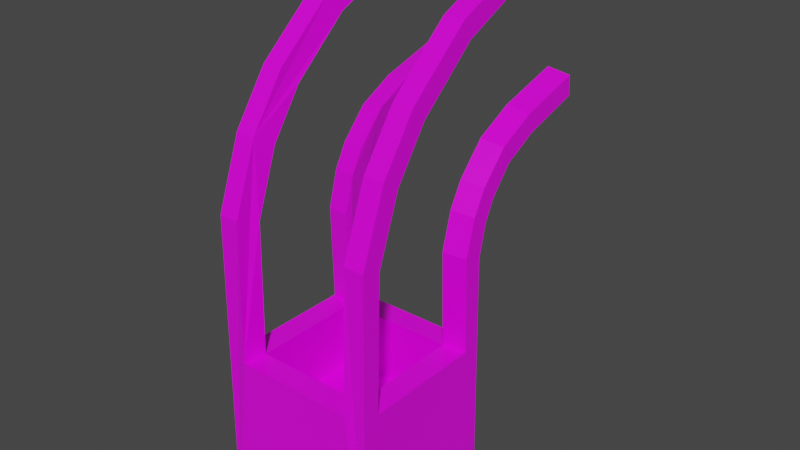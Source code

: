 # Source: cratewires.blend  (saved by Blender 4.4.30; exported with 4.5.12 LTS)
import bpy
from mathutils import Matrix  # noqa: F401  (used for matrix-valued properties, if any)

bpy.ops.wm.read_factory_settings(use_empty=True)
scene = bpy.context.scene
scene.name = 'Scene'

# ---- collections
col_collection = bpy.data.collections.new('Collection'); scene.collection.children.link(col_collection)

# ---- images (referenced by path relative to the original .blend; pixels are not part of the script)
import os
ASSET_DIR = os.environ.get("B2B_ASSET_DIR", "")  # directory of the original .blend (textures are referenced by path, not embedded)
HERE = os.path.dirname(os.path.abspath(__file__))  # packed textures are extracted next to this script under _unpacked/

def load_image(name, relpath, width, height, colorspace="sRGB"):
    """Load a texture the original file referenced (path relative to the .blend, or extracted next to this script)."""
    p = next((c for c in (os.path.join(HERE, relpath), os.path.join(ASSET_DIR, relpath)) if relpath and os.path.exists(c)), "")
    if p:
        img = bpy.data.images.load(p, check_existing=True)
        img.name = name
    else:  # same state as the original file: an image datablock whose file is absent (Cycles renders it pink)
        img = bpy.data.images.new(name, width, height)
        img.source = "FILE"
        img.filepath = "//" + (relpath or name)
    img.colorspace_settings.name = colorspace
    return img
img_wood_jpg = load_image('wood.jpg', 'textures/wood.jpg', 1024, 1024, 'sRGB')

# ---- materials (node trees are filled in below, after node groups)
mat_material = bpy.data.materials.new('Material')
mat_material.alpha_threshold = 0.0
mat_material.use_transparent_shadow = False
mat_material.line_color = (0.0, 0.0, 0.0, 1.0)

# ---- material node trees
mat_material.use_nodes = True; mat_material.node_tree.nodes.clear()
_N = mat_material.node_tree.nodes; _L = mat_material.node_tree.links
n0 = _N.new('ShaderNodeOutputMaterial'); n0.name = 'Material Output'; n0.location = (300, 300)
n1 = _N.new('ShaderNodeBsdfPrincipled'); n1.name = 'Principled BSDF'; n1.location = (10, 300)
n1.distribution = 'GGX'
n1.subsurface_method = 'BURLEY'
n1.inputs[2].default_value = 0.4
n1.inputs[3].default_value = 1.45
n1.inputs[27].default_value = (0.0, 0.0, 0.0, 1.0)
n1.inputs[28].default_value = 1.0
n2 = _N.new('ShaderNodeTexImage'); n2.name = 'Image Texture'; n2.location = (-598, 291)
n2.image = img_wood_jpg
_L.new(n1.outputs[0], n0.inputs[0])
_L.new(n2.outputs[0], n1.inputs[0])
n0.is_active_output = True

# ---- world
world_world = bpy.data.worlds.new('World'); scene.world = world_world
world_world.use_nodes = True; world_world.node_tree.nodes.clear()
_N = world_world.node_tree.nodes; _L = world_world.node_tree.links
n0 = _N.new('ShaderNodeOutputWorld'); n0.name = 'World Output'; n0.location = (300, 300)
n1 = _N.new('ShaderNodeBackground'); n1.name = 'Background'; n1.location = (10, 300)
n1.inputs[0].default_value = (0.05088, 0.05088, 0.05088, 1.0)
_L.new(n1.outputs[0], n0.inputs[0])
n0.is_active_output = True
world_world.color = (0.05088, 0.05088, 0.05088)
world_world.use_sun_shadow = False
world_world.sun_shadow_jitter_overblur = 0.0

# ---- meshes
me_cube = bpy.data.meshes.new('Cube')
me_cube.from_pydata([(0.2483, 0.05002, -0.8113), (0.2483, -0.4465, -0.8113), (-0.2483, 0.05002, -0.8113), (-0.2483, -0.4465, -0.8113), (-0.1862, -0.4465, -0.3147), (0.2483, -0.3845, -0.3147), (-0.2483, -0.01205, -0.3147), (0.1862, 0.05002, -0.3147), (-0.1758, -0.3654, 0.09659), (-0.1758, -0.0311, -0.0124), (0.1862, -0.4465, -0.3147), (0.2483, -0.01205, -0.3147), (-0.2483, -0.3845, -0.3147), (-0.1862, 0.05002, -0.3147), (0.1758, -0.0311, -0.0124), (0.1758, -0.3654, 0.09659), (-0.1862, 0.03779, -0.03486), (-0.2483, -0.3753, 0.0998), (0.2483, -0.02122, -0.01562), (0.1862, -0.4343, 0.119), (0.1862, 0.03779, -0.03486), (-0.2483, -0.02122, -0.01562), (0.2483, -0.3753, 0.0998), (-0.1862, -0.4343, 0.119), (-0.2483, -0.4343, 0.119), (-0.2483, 0.03779, -0.03486), (0.1758, -0.3741, -0.3147), (0.1758, -0.02244, -0.3147), (-0.1758, -0.02244, -0.3147), (0.2483, -0.4343, 0.119), (0.2483, 0.03779, -0.03486), (-0.1758, -0.3741, -0.3147), (0.1758, -0.3741, -0.519), (0.1758, -0.02244, -0.519), (-0.1758, -0.02244, -0.519), (-0.1758, -0.3741, -0.519), (-0.1758, -0.2958, 0.2921), (-0.1758, 0.0007358, 0.1032), (0.1758, 0.0007358, 0.1032), (0.1758, -0.2958, 0.2921), (-0.1862, 0.06185, 0.06425), (-0.2483, -0.3046, 0.2977), (0.2483, 0.009496, 0.0976), (0.1862, -0.357, 0.331), (0.1862, 0.06185, 0.06425), (-0.2483, 0.009496, 0.0976), (0.2483, -0.3046, 0.2977), (-0.1862, -0.357, 0.331), (-0.2483, -0.357, 0.331), (-0.2483, 0.06185, 0.06425), (0.2483, -0.357, 0.331), (0.2483, 0.06185, 0.06425), (-0.1758, -0.1997, 0.4334), (-0.1758, 0.0426, 0.1786), (0.1758, 0.0426, 0.1786), (0.1758, -0.1997, 0.4334), (-0.1862, 0.09252, 0.126), (-0.2483, -0.2068, 0.441), (0.2483, 0.04976, 0.171), (0.1862, -0.2496, 0.486), (0.1862, 0.09252, 0.126), (-0.2483, 0.04976, 0.171), (0.2483, -0.2068, 0.441), (-0.1862, -0.2496, 0.486), (-0.2483, -0.2496, 0.486), (-0.2483, 0.09252, 0.126), (0.2483, -0.2496, 0.486), (0.2483, 0.09252, 0.126), (-0.1758, -0.02677, 0.5864), (-0.1758, 0.127, 0.2702), (0.1758, 0.127, 0.2702), (0.1758, -0.02677, 0.5864), (-0.1862, 0.1587, 0.205), (-0.2483, -0.03131, 0.5957), (0.2483, 0.1316, 0.2608), (0.1862, -0.05845, 0.6516), (0.1862, 0.1587, 0.205), (-0.2483, 0.1316, 0.2608), (0.2483, -0.03131, 0.5957), (-0.1862, -0.05845, 0.6516), (-0.2483, -0.05845, 0.6516), (-0.2483, 0.1587, 0.205), (0.2483, -0.05845, 0.6516), (0.2483, 0.1587, 0.205), (-0.1758, 0.1521, 0.6699), (-0.1758, 0.2441, 0.3305), (0.1758, 0.2441, 0.3305), (0.1758, 0.1521, 0.6699), (-0.1862, 0.263, 0.2606), (-0.2483, 0.1494, 0.68), (0.2483, 0.2468, 0.3205), (0.1862, 0.1331, 0.7399), (0.1862, 0.263, 0.2606), (-0.2483, 0.2468, 0.3205), (0.2483, 0.1494, 0.68), (-0.1862, 0.1331, 0.7399), (-0.2483, 0.1331, 0.7399), (-0.2483, 0.263, 0.2606), (0.2483, 0.1331, 0.7399), (0.2483, 0.263, 0.2606), (-0.1758, 0.4207, 0.739), (-0.1758, 0.4421, 0.388), (0.1758, 0.4421, 0.388), (0.1758, 0.4207, 0.739), (-0.1862, 0.4465, 0.3157), (-0.2483, 0.42, 0.7493), (0.2483, 0.4428, 0.3776), (0.1862, 0.4162, 0.8113), (0.1862, 0.4465, 0.3157), (-0.2483, 0.4428, 0.3776), (0.2483, 0.42, 0.7493), (-0.1862, 0.4162, 0.8113), (-0.2483, 0.4162, 0.8113), (-0.2483, 0.4465, 0.3157), (0.2483, 0.4162, 0.8113), (0.2483, 0.4465, 0.3157)], [], [(27, 11, 18, 14), (8, 36, 47, 23, 4, 31), (38, 54, 70, 76, 60, 44, 20, 7, 27, 14), (5, 26, 15, 22), (26, 31, 4, 10), (19, 43, 39, 15, 26, 10), (93, 109, 113, 97, 81, 65, 49, 25, 2, 3, 24, 48, 64, 80, 96, 112, 105, 89, 73, 57, 41, 17, 12, 6, 21, 45, 61, 77), (19, 29, 50, 43), (8, 17, 41, 36), (27, 28, 34, 33), (59, 75, 91, 107, 103, 87, 71, 55, 39, 43), (94, 110, 114, 98, 82, 66, 50, 29, 1, 0, 30, 51, 67, 83, 99, 115, 106, 90, 74, 58, 42, 18, 11, 5, 22, 46, 62, 78), (35, 32, 33, 34), (7, 13, 28, 27), (26, 32, 35, 31), (26, 27, 33, 32), (28, 31, 35, 34), (1, 3, 2, 0), (6, 12, 31, 28), (25, 16, 13, 7, 20, 30, 0, 2), (6, 28, 9, 21), (31, 12, 17, 8), (24, 3, 1, 29, 19, 10, 4, 23), (40, 49, 65, 56), (48, 47, 63, 64), (36, 41, 57, 52), (21, 9, 37, 45), (30, 20, 44, 51), (22, 15, 39, 46), (24, 23, 47, 48), (16, 25, 49, 40), (14, 18, 42, 38), (62, 55, 71, 78), (67, 60, 76, 83), (45, 37, 53, 61), (27, 26, 5, 11), (43, 50, 66, 59), (38, 42, 58, 54), (51, 44, 60, 67), (46, 39, 55, 62), (70, 74, 90, 86), (75, 82, 98, 91), (52, 57, 73, 68), (64, 63, 79, 80), (56, 65, 81, 72), (61, 53, 69, 77), (52, 68, 84, 100, 111, 95, 79, 63, 47, 36), (59, 66, 82, 75), (54, 58, 74, 70), (40, 56, 72, 69, 53, 37, 9, 28, 13, 16), (88, 97, 113, 104), (96, 95, 111, 112), (84, 89, 105, 100), (83, 76, 92, 99), (88, 104, 101, 85, 69, 72), (78, 71, 87, 94), (86, 102, 108, 92, 76, 70), (68, 73, 89, 84), (80, 79, 95, 96), (72, 81, 97, 88), (77, 69, 85, 93), (104, 113, 109, 101), (115, 108, 102, 106), (110, 103, 107, 114), (100, 105, 112, 111), (93, 85, 101, 109), (91, 98, 114, 107), (86, 90, 106, 102), (99, 92, 108, 115), (94, 87, 103, 110)])
_uv = me_cube.uv_layers.new(name='UVMap')
_uv.uv.foreach_set('vector', [0.6562, 0.5312, 0.625, 0.5312, 0.625, 0.5312, 0.6562, 0.5312, 0.8438, 0.7188, 0.8438, 0.7188, 0.8438, 0.75, 0.8438, 0.75, 0.8438, 0.75, 0.8438, 0.7188, 0.6562, 0.5312, 0.6562, 0.5312, 0.6562, 0.5312, 0.6562, 0.5, 0.6562, 0.5, 0.6562, 0.5, 0.6562, 0.5, 0.6562, 0.5, 0.6562, 0.5312, 0.6562, 0.5312, 0.625, 0.7188, 0.6562, 0.7188, 0.6562, 0.7188, 0.625, 0.7188, 0.6562, 0.7188, 0.8438, 0.7188, 0.8438, 0.75, 0.6562, 0.75, 0.6562, 0.75, 0.6562, 0.75, 0.6562, 0.7188, 0.6562, 0.7188, 0.6562, 0.7188, 0.6562, 0.75, 0.625, 0.2188, 0.625, 0.2188, 0.625, 0.25, 0.625, 0.25, 0.625, 0.25, 0.625, 0.25, 0.625, 0.25, 0.625, 0.25, 0.375, 0.25, 0.375, 0.0, 0.625, 0.0, 0.625, 0.0, 0.625, 0.0, 0.625, 0.0, 0.625, 0.0, 0.625, 0.0, 0.625, 0.03125, 0.625, 0.03125, 0.625, 0.03125, 0.625, 0.03125, 0.625, 0.03125, 0.625, 0.03125, 0.625, 0.03125, 0.625, 0.2188, 0.625, 0.2188, 0.625, 0.2188, 0.625, 0.2188, 0.625, 0.2188, 0.625, 0.7812, 0.625, 0.75, 0.625, 0.75, 0.625, 0.7812, 0.8438, 0.7188, 0.875, 0.7188, 0.875, 0.7188, 0.8438, 0.7188, 0.6562, 0.5312, 0.8438, 0.5312, 0.8438, 0.5312, 0.6562, 0.5312, 0.6562, 0.75, 0.6562, 0.75, 0.6562, 0.75, 0.6562, 0.75, 0.6562, 0.7188, 0.6562, 0.7188, 0.6562, 0.7188, 0.6562, 0.7188, 0.6562, 0.7188, 0.6562, 0.75, 0.625, 0.7188, 0.625, 0.7188, 0.625, 0.75, 0.625, 0.75, 0.625, 0.75, 0.625, 0.75, 0.625, 0.75, 0.625, 0.75, 0.375, 0.75, 0.375, 0.5, 0.625, 0.5, 0.625, 0.5, 0.625, 0.5, 0.625, 0.5, 0.625, 0.5, 0.625, 0.5, 0.625, 0.5312, 0.625, 0.5312, 0.625, 0.5312, 0.625, 0.5312, 0.625, 0.5312, 0.625, 0.5312, 0.625, 0.5312, 0.625, 0.7188, 0.625, 0.7188, 0.625, 0.7188, 0.625, 0.7188, 0.625, 0.7188, 0.8438, 0.7188, 0.6562, 0.7188, 0.6562, 0.5312, 0.8438, 0.5312, 0.6562, 0.5, 0.8438, 0.5, 0.8438, 0.5312, 0.6562, 0.5312, 0.6562, 0.7188, 0.6562, 0.7188, 0.8438, 0.7188, 0.8438, 0.7188, 0.6562, 0.7188, 0.6562, 0.5312, 0.6562, 0.5312, 0.6562, 0.7188, 0.8438, 0.5312, 0.8438, 0.7188, 0.8438, 0.7188, 0.8438, 0.5312, 0.375, 0.75, 0.125, 0.75, 0.125, 0.5, 0.375, 0.5, 0.875, 0.5312, 0.875, 0.7188, 0.8438, 0.7188, 0.8438, 0.5312, 0.625, 0.25, 0.625, 0.2812, 0.625, 0.2812, 0.625, 0.4688, 0.625, 0.4688, 0.625, 0.5, 0.375, 0.5, 0.375, 0.25, 0.875, 0.5312, 0.8438, 0.5312, 0.8438, 0.5312, 0.875, 0.5312, 0.8438, 0.7188, 0.875, 0.7188, 0.875, 0.7188, 0.8438, 0.7188, 0.625, 1.0, 0.375, 1.0, 0.375, 0.75, 0.625, 0.75, 0.625, 0.7812, 0.625, 0.7812, 0.625, 0.9688, 0.625, 0.9688, 0.625, 0.2812, 0.625, 0.25, 0.625, 0.25, 0.625, 0.2812, 0.625, 1.0, 0.625, 0.9688, 0.625, 0.9688, 0.625, 1.0, 0.8438, 0.7188, 0.875, 0.7188, 0.875, 0.7188, 0.8438, 0.7188, 0.875, 0.5312, 0.8438, 0.5312, 0.8438, 0.5312, 0.875, 0.5312, 0.625, 0.5, 0.625, 0.4688, 0.625, 0.4688, 0.625, 0.5, 0.625, 0.7188, 0.6562, 0.7188, 0.6562, 0.7188, 0.625, 0.7188, 0.625, 1.0, 0.625, 0.9688, 0.625, 0.9688, 0.625, 1.0, 0.625, 0.2812, 0.625, 0.25, 0.625, 0.25, 0.625, 0.2812, 0.6562, 0.5312, 0.625, 0.5312, 0.625, 0.5312, 0.6562, 0.5312, 0.625, 0.7188, 0.6562, 0.7188, 0.6562, 0.7188, 0.625, 0.7188, 0.625, 0.5, 0.625, 0.4688, 0.625, 0.4688, 0.625, 0.5, 0.875, 0.5312, 0.8438, 0.5312, 0.8438, 0.5312, 0.875, 0.5312, 0.6562, 0.5312, 0.6562, 0.7188, 0.625, 0.7188, 0.625, 0.5312, 0.625, 0.7812, 0.625, 0.75, 0.625, 0.75, 0.625, 0.7812, 0.6562, 0.5312, 0.625, 0.5312, 0.625, 0.5312, 0.6562, 0.5312, 0.625, 0.5, 0.625, 0.4688, 0.625, 0.4688, 0.625, 0.5, 0.625, 0.7188, 0.6562, 0.7188, 0.6562, 0.7188, 0.625, 0.7188, 0.6562, 0.5312, 0.625, 0.5312, 0.625, 0.5312, 0.6562, 0.5312, 0.625, 0.7812, 0.625, 0.75, 0.625, 0.75, 0.625, 0.7812, 0.8438, 0.7188, 0.875, 0.7188, 0.875, 0.7188, 0.8438, 0.7188, 0.625, 1.0, 0.625, 0.9688, 0.625, 0.9688, 0.625, 1.0, 0.625, 0.2812, 0.625, 0.25, 0.625, 0.25, 0.625, 0.2812, 0.875, 0.5312, 0.8438, 0.5312, 0.8438, 0.5312, 0.875, 0.5312, 0.8438, 0.7188, 0.8438, 0.7188, 0.8438, 0.7188, 0.8438, 0.7188, 0.8438, 0.75, 0.8438, 0.75, 0.8438, 0.75, 0.8438, 0.75, 0.8438, 0.75, 0.8438, 0.7188, 0.625, 0.7812, 0.625, 0.75, 0.625, 0.75, 0.625, 0.7812, 0.6562, 0.5312, 0.625, 0.5312, 0.625, 0.5312, 0.6562, 0.5312, 0.8438, 0.5, 0.8438, 0.5, 0.8438, 0.5, 0.8438, 0.5312, 0.8438, 0.5312, 0.8438, 0.5312, 0.8438, 0.5312, 0.8438, 0.5312, 0.8438, 0.5, 0.8438, 0.5, 0.625, 0.2812, 0.625, 0.25, 0.625, 0.25, 0.625, 0.2812, 0.625, 1.0, 0.625, 0.9688, 0.625, 0.9688, 0.625, 1.0, 0.8438, 0.7188, 0.875, 0.7188, 0.875, 0.7188, 0.8438, 0.7188, 0.625, 0.5, 0.625, 0.4688, 0.625, 0.4688, 0.625, 0.5, 0.8438, 0.5, 0.8438, 0.5, 0.8438, 0.5312, 0.8438, 0.5312, 0.8438, 0.5312, 0.8438, 0.5, 0.625, 0.7188, 0.6562, 0.7188, 0.6562, 0.7188, 0.625, 0.7188, 0.6562, 0.5312, 0.6562, 0.5312, 0.6562, 0.5, 0.6562, 0.5, 0.6562, 0.5, 0.6562, 0.5312, 0.8438, 0.7188, 0.875, 0.7188, 0.875, 0.7188, 0.8438, 0.7188, 0.625, 1.0, 0.625, 0.9688, 0.625, 0.9688, 0.625, 1.0, 0.625, 0.2812, 0.625, 0.25, 0.625, 0.25, 0.625, 0.2812, 0.875, 0.5312, 0.8438, 0.5312, 0.8438, 0.5312, 0.875, 0.5312, 0.8438, 0.5, 0.875, 0.5, 0.875, 0.5312, 0.8438, 0.5312, 0.625, 0.5, 0.6562, 0.5, 0.6562, 0.5312, 0.625, 0.5312, 0.625, 0.7188, 0.6562, 0.7188, 0.6562, 0.75, 0.625, 0.75, 0.8438, 0.7188, 0.875, 0.7188, 0.875, 0.75, 0.8438, 0.75, 0.875, 0.5312, 0.8438, 0.5312, 0.8438, 0.5312, 0.875, 0.5312, 0.625, 0.7812, 0.625, 0.75, 0.625, 0.75, 0.625, 0.7812, 0.6562, 0.5312, 0.625, 0.5312, 0.625, 0.5312, 0.6562, 0.5312, 0.625, 0.5, 0.625, 0.4688, 0.625, 0.4688, 0.625, 0.5, 0.625, 0.7188, 0.6562, 0.7188, 0.6562, 0.7188, 0.625, 0.7188])
me_cube.materials.append(mat_material)
me_cube.use_remesh_preserve_volume = False
me_cube.use_remesh_preserve_attributes = False
me_cube.use_mirror_vertex_groups = False
me_cube.update()

# ---- objects
ob_model = bpy.data.objects.new('model', me_cube)

# ---- transforms, parenting, visibility, modifiers, constraints
ob_model.location = (0.0, 0.0, 0.0)
ob_model.lock_rotations_4d = False
ob_model.empty_display_type = 'ARROWS'
ob_model.lineart.crease_threshold = 0.0

# ---- collection membership
col_collection.objects.link(ob_model)

# ---- scene / render settings (as saved in the file)
scene.frame_start = 1; scene.frame_end = 250; scene.frame_set(1)
scene.render.engine = 'BLENDER_EEVEE_NEXT'
scene.cycles.use_denoising = False
scene.cycles.samples = 128
scene.cycles.sampling_pattern = 'TABULATED_SOBOL'
scene.cycles.use_adaptive_sampling = False
scene.cycles.use_light_tree = False
scene.view_settings.view_transform = 'Filmic'
bpy.context.view_layer.update()

# ---- added for rendering (the .blend has no active camera and no usable light): camera, sun
cam_auto = bpy.data.cameras.new('AutoCamera')
cam_auto.lens = 50.0
cam_auto.sensor_width = 36.0
cam_auto.clip_end = 1000.0
ob_auto_camera = bpy.data.objects.new('AutoCamera', cam_auto)
scene.collection.objects.link(ob_auto_camera)
ob_auto_camera.location = (1.77413, -2.12896, 1.41931)
ob_auto_camera.rotation_euler = (1.09748, -7.21219e-08, 0.694738)
scene.camera = ob_auto_camera
light_auto_sun = bpy.data.lights.new('AutoSun', 'SUN')
light_auto_sun.energy = 3.0
light_auto_sun.angle = 0.0523599
ob_auto_sun = bpy.data.objects.new('AutoSun', light_auto_sun)
scene.collection.objects.link(ob_auto_sun)
ob_auto_sun.rotation_euler = (0.872665, 0.174533, 0.523599)
bpy.context.view_layer.update()
